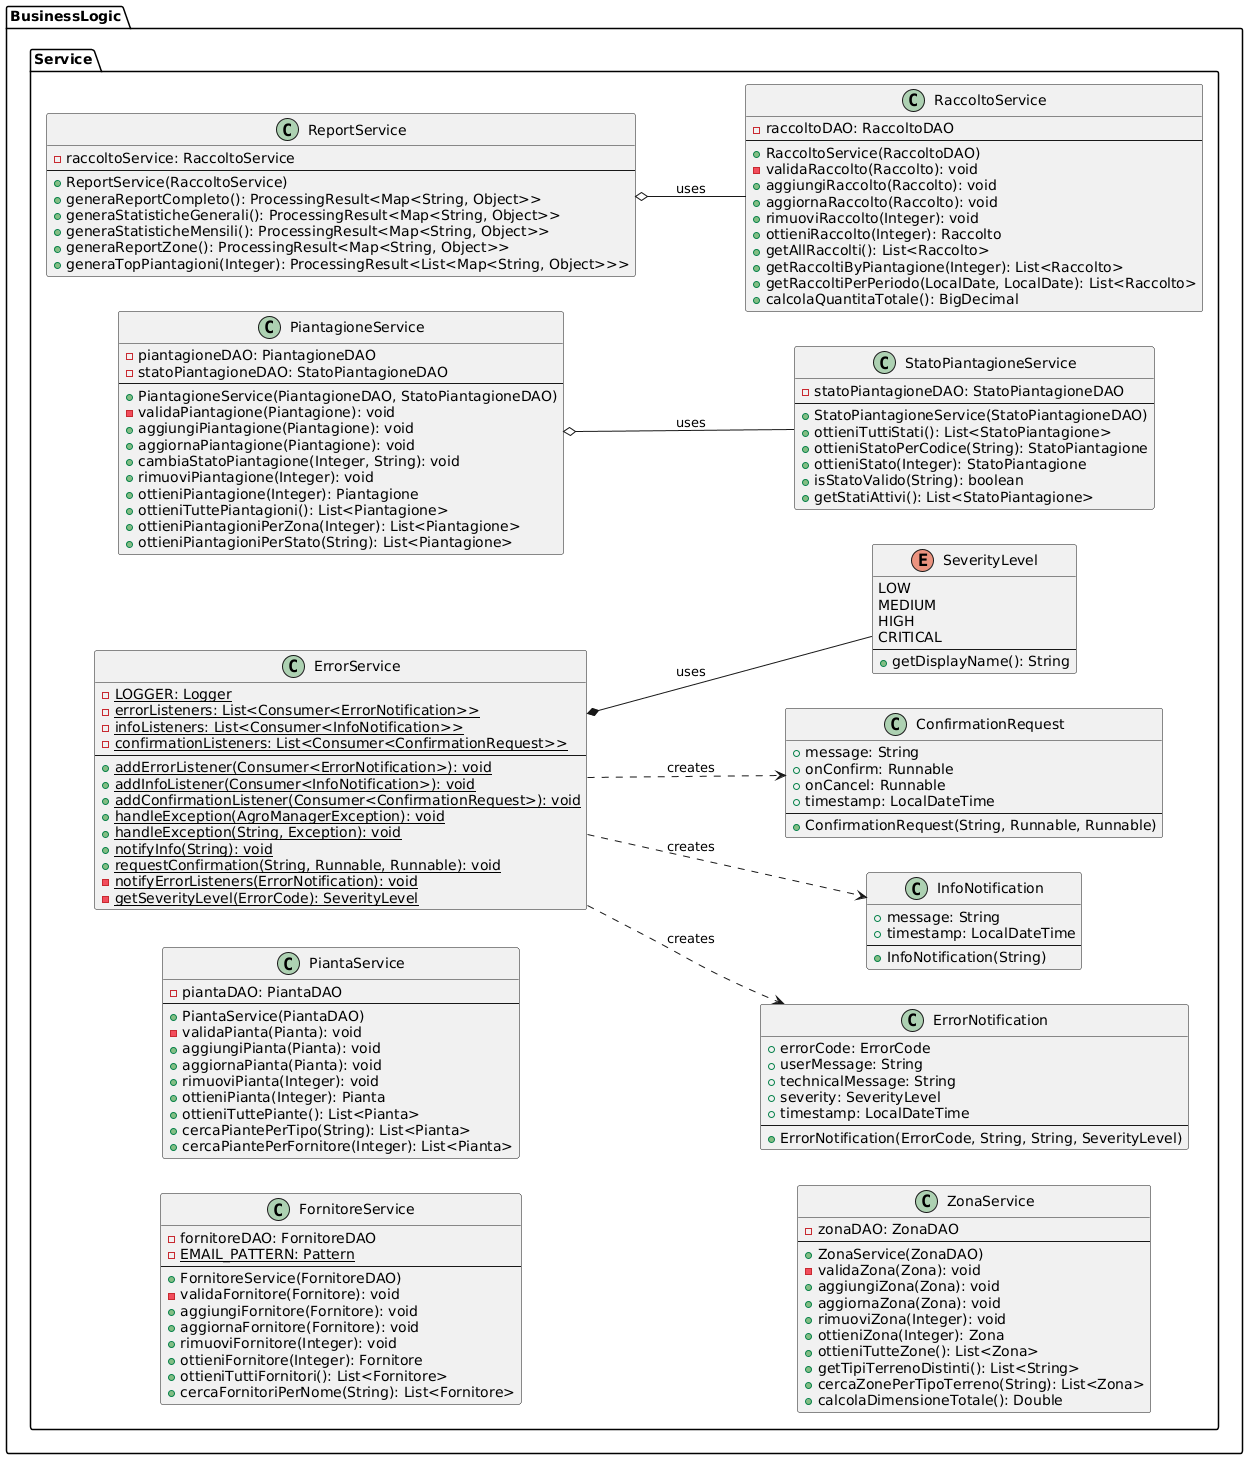

The diagram above was rendered by PlantUML. Its source (embedded in the PNG):
@startuml
left to right direction
package "BusinessLogic.Service" {

    class ErrorService {
        -{static}LOGGER: Logger
        -{static}errorListeners: List<Consumer<ErrorNotification>>
        -{static}infoListeners: List<Consumer<InfoNotification>>
        -{static}confirmationListeners: List<Consumer<ConfirmationRequest>>
        --
        +{static}addErrorListener(Consumer<ErrorNotification>): void
        +{static}addInfoListener(Consumer<InfoNotification>): void
        +{static}addConfirmationListener(Consumer<ConfirmationRequest>): void
        +{static}handleException(AgroManagerException): void
        +{static}handleException(String, Exception): void
        +{static}notifyInfo(String): void
        +{static}requestConfirmation(String, Runnable, Runnable): void
        -{static}notifyErrorListeners(ErrorNotification): void
        -{static}getSeverityLevel(ErrorCode): SeverityLevel
    }

    class FornitoreService {
        -fornitoreDAO: FornitoreDAO
        -{static}EMAIL_PATTERN: Pattern
        --
        +FornitoreService(FornitoreDAO)
        -validaFornitore(Fornitore): void
        +aggiungiFornitore(Fornitore): void
        +aggiornaFornitore(Fornitore): void
        +rimuoviFornitore(Integer): void
        +ottieniFornitore(Integer): Fornitore
        +ottieniTuttiFornitori(): List<Fornitore>
        +cercaFornitoriPerNome(String): List<Fornitore>
    }

    class PiantaService {
        -piantaDAO: PiantaDAO
        --
        +PiantaService(PiantaDAO)
        -validaPianta(Pianta): void
        +aggiungiPianta(Pianta): void
        +aggiornaPianta(Pianta): void
        +rimuoviPianta(Integer): void
        +ottieniPianta(Integer): Pianta
        +ottieniTuttePiante(): List<Pianta>
        +cercaPiantePerTipo(String): List<Pianta>
        +cercaPiantePerFornitore(Integer): List<Pianta>
    }

    class ZonaService {
        -zonaDAO: ZonaDAO
        --
        +ZonaService(ZonaDAO)
        -validaZona(Zona): void
        +aggiungiZona(Zona): void
        +aggiornaZona(Zona): void
        +rimuoviZona(Integer): void
        +ottieniZona(Integer): Zona
        +ottieniTutteZone(): List<Zona>
        +getTipiTerrenoDistinti(): List<String>
        +cercaZonePerTipoTerreno(String): List<Zona>
        +calcolaDimensioneTotale(): Double
    }

    class PiantagioneService {
        -piantagioneDAO: PiantagioneDAO
        -statoPiantagioneDAO: StatoPiantagioneDAO
        --
        +PiantagioneService(PiantagioneDAO, StatoPiantagioneDAO)
        -validaPiantagione(Piantagione): void
        +aggiungiPiantagione(Piantagione): void
        +aggiornaPiantagione(Piantagione): void
        +cambiaStatoPiantagione(Integer, String): void
        +rimuoviPiantagione(Integer): void
        +ottieniPiantagione(Integer): Piantagione
        +ottieniTuttePiantagioni(): List<Piantagione>
        +ottieniPiantagioniPerZona(Integer): List<Piantagione>
        +ottieniPiantagioniPerStato(String): List<Piantagione>
    }

    class RaccoltoService {
        -raccoltoDAO: RaccoltoDAO
        --
        +RaccoltoService(RaccoltoDAO)
        -validaRaccolto(Raccolto): void
        +aggiungiRaccolto(Raccolto): void
        +aggiornaRaccolto(Raccolto): void
        +rimuoviRaccolto(Integer): void
        +ottieniRaccolto(Integer): Raccolto
        +getAllRaccolti(): List<Raccolto>
        +getRaccoltiByPiantagione(Integer): List<Raccolto>
        +getRaccoltiPerPeriodo(LocalDate, LocalDate): List<Raccolto>
        +calcolaQuantitaTotale(): BigDecimal
    }

    class ReportService {
        -raccoltoService: RaccoltoService
        --
        +ReportService(RaccoltoService)
        +generaReportCompleto(): ProcessingResult<Map<String, Object>>
        +generaStatisticheGenerali(): ProcessingResult<Map<String, Object>>
        +generaStatisticheMensili(): ProcessingResult<Map<String, Object>>
        +generaReportZone(): ProcessingResult<Map<String, Object>>
        +generaTopPiantagioni(Integer): ProcessingResult<List<Map<String, Object>>>
    }

    class StatoPiantagioneService {
        -statoPiantagioneDAO: StatoPiantagioneDAO
        --
        +StatoPiantagioneService(StatoPiantagioneDAO)
        +ottieniTuttiStati(): List<StatoPiantagione>
        +ottieniStatoPerCodice(String): StatoPiantagione
        +ottieniStato(Integer): StatoPiantagione
        +isStatoValido(String): boolean
        +getStatiAttivi(): List<StatoPiantagione>
    }

    ' Classi di supporto per ErrorService
    class ErrorNotification {
        +errorCode: ErrorCode
        +userMessage: String
        +technicalMessage: String
        +severity: SeverityLevel
        +timestamp: LocalDateTime
        --
        +ErrorNotification(ErrorCode, String, String, SeverityLevel)
    }

    class InfoNotification {
        +message: String
        +timestamp: LocalDateTime
        --
        +InfoNotification(String)
    }

    class ConfirmationRequest  {
        +message: String
        +onConfirm: Runnable
        +onCancel: Runnable
        +timestamp: LocalDateTime
        --
        +ConfirmationRequest(String, Runnable, Runnable)
    }

    enum SeverityLevel  {
        LOW
        MEDIUM
        HIGH
        CRITICAL
        --
        +getDisplayName(): String
    }
}

' Relazioni tra servizi
ReportService o-- RaccoltoService : "uses"
PiantagioneService o-- StatoPiantagioneService : "uses"

' Relazioni ErrorService
ErrorService ..> ErrorNotification : "creates"
ErrorService ..> InfoNotification : "creates"
ErrorService ..> ConfirmationRequest : "creates"
ErrorService *-- SeverityLevel : "uses"
@enduml